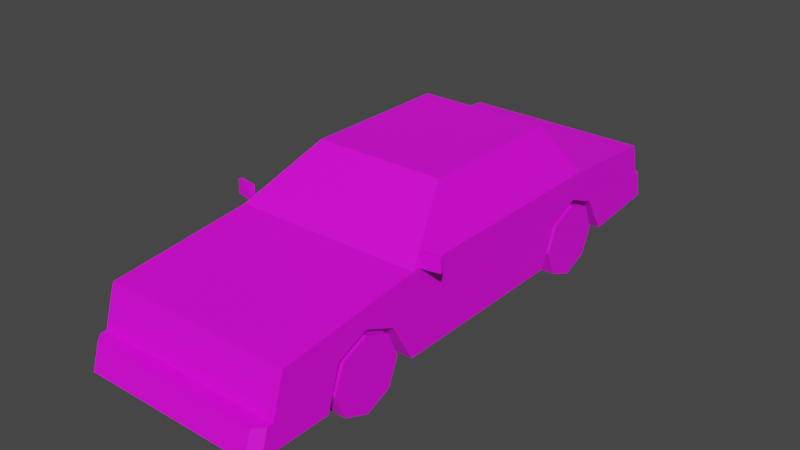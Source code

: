 # Source: Veh_Coupe_03_Blue.blend  (saved by Blender 2.90.8; exported with 4.5.12 LTS)
import bpy
from mathutils import Matrix  # noqa: F401  (used for matrix-valued properties, if any)

bpy.ops.wm.read_factory_settings(use_empty=True)
scene = bpy.context.scene
scene.name = 'Scene'

# ---- collections
col_collection = bpy.data.collections.new('Collection'); scene.collection.children.link(col_collection)

# ---- images (referenced by path relative to the original .blend; pixels are not part of the script)
import os
ASSET_DIR = os.environ.get("B2B_ASSET_DIR", "")  # directory of the original .blend (textures are referenced by path, not embedded)
HERE = os.path.dirname(os.path.abspath(__file__))  # packed textures are extracted next to this script under _unpacked/

def load_image(name, relpath, width, height, colorspace="sRGB"):
    """Load a texture the original file referenced (path relative to the .blend, or extracted next to this script)."""
    p = next((c for c in (os.path.join(HERE, relpath), os.path.join(ASSET_DIR, relpath)) if relpath and os.path.exists(c)), "")
    if p:
        img = bpy.data.images.load(p, check_existing=True)
        img.name = name
    else:  # same state as the original file: an image datablock whose file is absent (Cycles renders it pink)
        img = bpy.data.images.new(name, width, height)
        img.source = "FILE"
        img.filepath = "//" + (relpath or name)
    img.colorspace_settings.name = colorspace
    return img
img_city_vehicles_pallete_png = load_image('city_vehicles_pallete.png', 'city_vehicles_pallete.png', 1024, 1024, 'sRGB')

# ---- materials (node trees are filled in below, after node groups)
mat_material_001 = bpy.data.materials.new('Material.001')
mat_material_001.use_transparent_shadow = False

# ---- material node trees
mat_material_001.use_nodes = True; mat_material_001.node_tree.nodes.clear()
_N = mat_material_001.node_tree.nodes; _L = mat_material_001.node_tree.links
n0 = _N.new('ShaderNodeBsdfPrincipled'); n0.name = 'Principled BSDF'; n0.location = (10, 300)
n0.distribution = 'GGX'
n0.subsurface_method = 'BURLEY'
n0.inputs[3].default_value = 1.45
n0.inputs[27].default_value = (0.0, 0.0, 0.0, 1.0)
n0.inputs[28].default_value = 1.0
n1 = _N.new('ShaderNodeOutputMaterial'); n1.name = 'Material Output'; n1.location = (300, 300)
n2 = _N.new('ShaderNodeTexImage'); n2.name = 'Image Texture'; n2.location = (-350, 101)
n2.image = img_city_vehicles_pallete_png
n2.interpolation = 'Closest'
_L.new(n0.outputs[0], n1.inputs[0])
_L.new(n2.outputs[0], n0.inputs[0])
n1.is_active_output = True

# ---- world
world_world = bpy.data.worlds.new('World'); scene.world = world_world
world_world.use_nodes = True; world_world.node_tree.nodes.clear()
_N = world_world.node_tree.nodes; _L = world_world.node_tree.links
n0 = _N.new('ShaderNodeOutputWorld'); n0.name = 'World Output'; n0.location = (300, 300)
n1 = _N.new('ShaderNodeBackground'); n1.name = 'Background'; n1.location = (10, 300)
n1.inputs[0].default_value = (0.05088, 0.05088, 0.05088, 1.0)
_L.new(n1.outputs[0], n0.inputs[0])
n0.is_active_output = True
world_world.color = (0.05088, 0.05088, 0.05088)
world_world.use_sun_shadow = False
world_world.sun_shadow_jitter_overblur = 0.0

# ---- meshes
me_plane = bpy.data.meshes.new('Plane')
me_plane.from_pydata([(0.3067, -0.9689, 0.3256), (0.3067, -0.8117, 0.3943), (0.3067, -0.6561, 0.3256), (0.3067, 0.4883, 0.3287), (0.3067, 0.6526, 0.3943), (0.3067, 0.8048, 0.3287), (0.476, -1.25, 0.4462), (0.476, -1.348, 0.1237), (0.476, 1.212, 0.4841), (0.476, 1.276, 0.1784), (0.4364, -0.5107, 0.5378), (0.476, -0.5339, 0.1237), (0.3085, -0.2126, 0.7405), (0.3283, 0.5618, 0.7562), (0.476, 0.686, 0.522), (0.4611, 0.2578, 0.5457), (0.3433, 0.2578, 0.7326), (0.4611, 0.4619, 0.5457), (0.3433, 0.4187, 0.7326), (0.476, -1.311, 0.2474), (0.1961, -1.266, 0.3997), (0.1961, -1.303, 0.2761), (0.0285, -1.285, 0.3354), (0.476, -1.294, 0.3056), (0.2279, -1.266, 0.3997), (0.2279, -1.294, 0.3056), (0.476, -1.266, 0.3997), (0.4345, -1.385, 0.2474), (0.476, -1.341, 0.2474), (0.476, -1.378, 0.1237), (0.4345, -1.422, 0.1237), (0.3433, -0.1796, 0.7326), (0.4611, -0.4543, 0.5457), (0.3283, -0.1894, 0.7562), (0.476, -0.5339, 0.522), (0.3433, 0.3138, 0.7326), (0.4611, 0.3138, 0.5457), (0.3283, 0.4417, 0.7562), (0.3283, 0.2858, 0.7562), (0.476, 0.2858, 0.522), (0.476, 0.496, 0.522), (0.3502, -1.294, 0.3056), (0.3502, -1.266, 0.3997), (0.4658, -1.269, 0.3899), (0.3604, -1.269, 0.3899), (0.3604, -1.291, 0.3154), (0.4658, -1.291, 0.3154), (0.34, -1.291, 0.3154), (0.34, -1.269, 0.3899), (0.2381, -1.269, 0.3899), (0.2381, -1.291, 0.3154), (0.476, 0.4883, 0.3287), (0.476, 0.6526, 0.3943), (0.476, 0.9181, 0.1446), (0.3067, 0.9181, 0.1446), (0.476, 0.8048, 0.3287), (0.476, 0.4196, 0.1237), (0.3067, 0.4196, 0.1237), (0.3067, 0.6526, 0.1237), (0.3067, 0.686, 0.1237), (0.476, -0.9689, 0.3256), (0.476, -0.8117, 0.3943), (0.476, -0.5401, 0.1237), (0.476, -0.6561, 0.3256), (0.3067, -0.5401, 0.1237), (0.476, -1.032, 0.1237), (0.3067, -1.032, 0.1237), (0.3067, -0.8117, 0.1237), (0.3119, 0.5749, 0.7315), (0.4284, 0.6729, 0.5468), (0.476, -1.204, 0.3997), (0.476, -1.235, 0.3056), (0.476, -1.282, 0.3147), (0.476, -1.242, 0.3147), (0.476, -1.217, 0.3906), (0.476, -1.259, 0.3906), (0.476, 1.248, 0.3117), (0.4467, 1.337, 0.1841), (0.476, 1.307, 0.1813), (0.476, 1.279, 0.3117), (0.4467, 1.309, 0.3117), (0.476, 1.243, 0.336), (0.476, 1.224, 0.4287), (0.1633, 1.224, 0.4287), (0.1633, 1.243, 0.336), (0.07013, 1.225, 0.4227), (0.07013, 1.24, 0.3489), (0.06414, -1.393, 0.2194), (0.06414, -1.415, 0.1476), (0.476, 1.181, 0.4287), (0.476, 1.201, 0.336), (-0.3067, -0.9689, 0.3256), (-0.3067, -0.8117, 0.3943), (-0.3067, -0.6561, 0.3256), (-0.3067, 0.4883, 0.3287), (-0.3067, 0.6526, 0.3943), (-0.3067, 0.8048, 0.3287), (-0.476, -1.25, 0.4462), (-0.476, -1.348, 0.1237), (-0.476, 1.212, 0.4841), (-0.476, 1.276, 0.1784), (-0.4364, -0.5107, 0.5378), (-0.476, -0.5339, 0.1237), (-0.3085, -0.2126, 0.7405), (-0.3283, 0.5618, 0.7562), (-0.476, 0.686, 0.522), (0.0, -1.25, 0.4462), (0.0, -1.348, 0.1237), (0.0, 1.212, 0.4841), (0.0, 1.276, 0.1784), (0.0, -0.5339, 0.522), (0.0, -0.5339, 0.1237), (0.0, -0.1894, 0.7562), (0.0, 0.5618, 0.7562), (0.0, 0.686, 0.1237), (0.0, 0.686, 0.522), (-0.4611, 0.2578, 0.5457), (-0.3433, 0.2578, 0.7326), (-0.4611, 0.4619, 0.5457), (-0.3433, 0.4187, 0.7326), (0.0, 0.2858, 0.7562), (0.0, 0.4417, 0.7562), (-0.476, -1.311, 0.2474), (0.0, -1.311, 0.2474), (0.0, -1.266, 0.3997), (0.0, -1.303, 0.2761), (-0.1961, -1.266, 0.3997), (-0.1961, -1.303, 0.2761), (0.0, -1.277, 0.3612), (0.0, -1.293, 0.3079), (-0.0285, -1.285, 0.3354), (0.0, -1.385, 0.2474), (0.0, -1.422, 0.1237), (-0.476, -1.294, 0.3056), (-0.2279, -1.266, 0.3997), (-0.2279, -1.294, 0.3056), (-0.476, -1.266, 0.3997), (-0.4345, -1.385, 0.2474), (-0.476, -1.341, 0.2474), (-0.476, -1.378, 0.1237), (-0.4345, -1.422, 0.1237), (-0.3433, -0.1796, 0.7326), (-0.4611, -0.4543, 0.5457), (0.0, -0.2126, 0.7405), (0.0, -0.5107, 0.5378), (-0.3283, -0.1894, 0.7562), (-0.476, -0.5339, 0.522), (-0.3433, 0.3138, 0.7326), (-0.4611, 0.3138, 0.5457), (-0.3283, 0.4417, 0.7562), (-0.3283, 0.2858, 0.7562), (-0.476, 0.2858, 0.522), (-0.476, 0.496, 0.522), (-0.3502, -1.294, 0.3056), (-0.3502, -1.266, 0.3997), (-0.4658, -1.269, 0.3899), (-0.3604, -1.269, 0.3899), (-0.3604, -1.291, 0.3154), (-0.4658, -1.291, 0.3154), (-0.34, -1.291, 0.3154), (-0.34, -1.269, 0.3899), (-0.2381, -1.269, 0.3899), (-0.2381, -1.291, 0.3154), (-0.476, 0.4883, 0.3287), (-0.476, 0.6526, 0.3943), (-0.476, 0.9181, 0.1446), (-0.3067, 0.9181, 0.1446), (-0.476, 0.8048, 0.3287), (-0.476, 0.4196, 0.1237), (-0.3067, 0.4196, 0.1237), (-0.3067, 0.6526, 0.1237), (-0.3067, 0.686, 0.1237), (-0.476, -0.9689, 0.3256), (-0.476, -0.8117, 0.3943), (-0.476, -0.5401, 0.1237), (-0.476, -0.6561, 0.3256), (-0.3067, -0.5401, 0.1237), (-0.476, -1.032, 0.1237), (-0.3067, -1.032, 0.1237), (-0.3067, -0.8117, 0.1237), (-0.3119, 0.5749, 0.7315), (-0.4284, 0.6729, 0.5468), (0.0, 0.6729, 0.5468), (0.0, 0.5749, 0.7315), (-0.476, -1.204, 0.3997), (-0.476, -1.235, 0.3056), (-0.476, -1.282, 0.3147), (-0.476, -1.242, 0.3147), (-0.476, -1.217, 0.3906), (-0.476, -1.259, 0.3906), (-0.476, 1.248, 0.3117), (0.0, 1.248, 0.3117), (0.0, 1.337, 0.1841), (0.0, 1.309, 0.3117), (-0.4467, 1.337, 0.1841), (-0.476, 1.307, 0.1813), (-0.476, 1.279, 0.3117), (-0.4467, 1.309, 0.3117), (-0.476, 1.243, 0.336), (-0.476, 1.224, 0.4287), (-0.1633, 1.224, 0.4287), (-0.1633, 1.243, 0.336), (0.0, 1.24, 0.3489), (0.0, 1.225, 0.4227), (-0.07013, 1.225, 0.4227), (-0.07013, 1.24, 0.3489), (0.0, -1.393, 0.2194), (0.0, -1.415, 0.1476), (-0.06414, -1.393, 0.2194), (-0.06414, -1.415, 0.1476), (-0.476, 1.187, 0.4287), (-0.476, 1.207, 0.336), (0.4758, -0.4952, 0.523), (0.4758, -0.4952, 0.5935), (0.4718, -0.4742, 0.523), (0.4718, -0.4742, 0.5935), (0.569, -0.4776, 0.523), (0.569, -0.4776, 0.5935), (0.5651, -0.4566, 0.523), (0.5651, -0.4566, 0.5935), (-0.4758, -0.4952, 0.523), (-0.4758, -0.4952, 0.5935), (-0.4718, -0.4742, 0.523), (-0.4718, -0.4742, 0.5935), (-0.569, -0.4776, 0.523), (-0.569, -0.4776, 0.5935), (-0.5651, -0.4566, 0.523), (-0.5651, -0.4566, 0.5935)], [], [(0, 1, 61, 60), (1, 2, 63, 61), (2, 64, 62, 63), (3, 4, 52, 51), (4, 5, 55, 52), (5, 54, 53, 55), (31, 32, 15, 16), (107, 7, 29, 30, 132), (33, 38, 120, 112), (9, 53, 54, 59, 114, 109), (8, 82, 83, 84, 81, 76, 191, 202, 86, 85, 203, 108), (6, 34, 110, 106), (14, 8, 108, 115), (10, 12, 143, 144), (68, 69, 182, 183), (35, 36, 17, 18), (37, 40, 14, 13), (120, 38, 37, 121), (121, 37, 13, 113), (123, 19, 23, 41, 25, 24, 20, 21, 125), (125, 21, 20, 124, 128, 22, 129), (129, 22, 128), (19, 123, 131, 27, 28), (30, 27, 131, 206, 87, 88, 207, 132), (20, 24, 42, 26, 6, 106, 124), (43, 44, 45, 46), (27, 30, 29, 28), (7, 19, 28, 29), (12, 10, 34, 33), (143, 12, 33, 112), (10, 144, 110, 34), (32, 31, 33, 34), (31, 16, 38, 33), (15, 32, 34, 39), (16, 15, 39, 38), (35, 18, 37, 38), (36, 35, 38, 39), (17, 36, 39, 40), (18, 17, 40, 37), (47, 48, 49, 50), (26, 42, 44, 43), (42, 41, 45, 44), (41, 23, 46, 45), (23, 26, 43, 46), (41, 42, 48, 47), (42, 24, 49, 48), (24, 25, 50, 49), (25, 41, 47, 50), (40, 39, 34, 6, 26, 70, 71, 23, 19, 7, 65, 60, 61, 63, 62, 11, 56, 51, 52, 55, 53, 9, 76, 81, 90, 89, 82, 8, 14), (58, 3, 57), (58, 4, 3), (58, 5, 4), (57, 3, 51, 56), (54, 5, 58, 59), (67, 0, 66), (67, 1, 0), (67, 2, 1), (66, 0, 60, 65), (64, 2, 67), (11, 111, 114, 59, 58, 57, 56), (11, 62, 64, 67, 66, 65, 7, 107, 111), (13, 14, 69, 68), (14, 115, 182, 69), (113, 13, 68, 183), (72, 73, 74, 75), (23, 71, 73, 72), (71, 70, 74, 73), (70, 26, 75, 74), (26, 23, 72, 75), (76, 9, 78, 79), (191, 76, 79, 80, 193), (193, 80, 77, 192), (77, 80, 79, 78), (9, 109, 192, 77, 78), (81, 84, 83, 82), (203, 85, 86, 202), (207, 88, 87, 206), (82, 89, 90, 81), (91, 172, 173, 92), (92, 173, 175, 93), (93, 175, 174, 176), (94, 163, 164, 95), (95, 164, 167, 96), (96, 167, 165, 166), (141, 117, 116, 142), (107, 132, 140, 139, 98), (145, 112, 120, 150), (100, 109, 114, 171, 166, 165), (99, 108, 203, 204, 205, 202, 191, 190, 198, 201, 200, 199), (97, 106, 110, 146), (105, 115, 108, 99), (101, 144, 143, 103), (180, 183, 182, 181), (147, 119, 118, 148), (149, 104, 105, 152), (120, 121, 149, 150), (121, 113, 104, 149), (123, 125, 127, 126, 134, 135, 153, 133, 122), (125, 129, 130, 128, 124, 126, 127), (129, 128, 130), (122, 138, 137, 131, 123), (140, 132, 207, 209, 208, 206, 131, 137), (126, 124, 106, 97, 136, 154, 134), (155, 158, 157, 156), (137, 138, 139, 140), (98, 139, 138, 122), (103, 145, 146, 101), (143, 112, 145, 103), (101, 146, 110, 144), (142, 146, 145, 141), (141, 145, 150, 117), (116, 151, 146, 142), (117, 150, 151, 116), (147, 150, 149, 119), (148, 151, 150, 147), (118, 152, 151, 148), (119, 149, 152, 118), (159, 162, 161, 160), (136, 155, 156, 154), (154, 156, 157, 153), (153, 157, 158, 133), (133, 158, 155, 136), (153, 159, 160, 154), (154, 160, 161, 134), (134, 161, 162, 135), (135, 162, 159, 153), (152, 105, 99, 199, 210, 211, 198, 190, 100, 165, 167, 164, 163, 168, 102, 174, 175, 173, 172, 177, 98, 122, 133, 185, 184, 136, 97, 146, 151), (170, 169, 94), (170, 94, 95), (170, 95, 96), (169, 168, 163, 94), (166, 171, 170, 96), (179, 178, 91), (179, 91, 92), (179, 92, 93), (178, 177, 172, 91), (176, 179, 93), (102, 168, 169, 170, 171, 114, 111), (102, 111, 107, 98, 177, 178, 179, 176, 174), (104, 180, 181, 105), (105, 181, 182, 115), (113, 183, 180, 104), (186, 189, 188, 187), (133, 186, 187, 185), (185, 187, 188, 184), (184, 188, 189, 136), (136, 189, 186, 133), (190, 196, 195, 100), (191, 193, 197, 196, 190), (193, 192, 194, 197), (194, 195, 196, 197), (100, 195, 194, 192, 109), (198, 199, 200, 201), (203, 202, 205, 204), (207, 206, 208, 209), (199, 198, 211, 210), (212, 213, 215, 214), (214, 215, 219, 218), (218, 219, 217, 216), (216, 217, 213, 212), (214, 218, 216, 212), (219, 215, 213, 217), (220, 222, 223, 221), (222, 226, 227, 223), (226, 224, 225, 227), (224, 220, 221, 225), (222, 220, 224, 226), (227, 225, 221, 223)])
_uv = me_plane.uv_layers.new(name='UVMap')
_uv.uv.foreach_set('vector', [0.2255, 0.03019, 0.2255, 0.02853, 0.2273, 0.02853, 0.2273, 0.03019, 0.2255, 0.02853, 0.2255, 0.02691, 0.2273, 0.02691, 0.2273, 0.02853, 0.2062, 0.05289, 0.2045, 0.05289, 0.2045, 0.05111, 0.2062, 0.05111, 0.2128, 0.03647, 0.2128, 0.03587, 0.2134, 0.03587, 0.2134, 0.03647, 0.2128, 0.03587, 0.2128, 0.03533, 0.2134, 0.03533, 0.2134, 0.03587, 0.2216, 0.03781, 0.2211, 0.03781, 0.2211, 0.0372, 0.2216, 0.0372, 0.1108, 0.0513, 0.1091, 0.05369, 0.1091, 0.04748, 0.1108, 0.04748, 0.2191, 0.008788, 0.2108, 0.008788, 0.2108, 0.008268, 0.2115, 0.007517, 0.2191, 0.007517, 0.7858, 0.493, 0.7858, 0.4889, 0.7886, 0.4889, 0.7886, 0.493, 0.2108, 0.05432, 0.2108, 0.04811, 0.2138, 0.04811, 0.2138, 0.04408, 0.2191, 0.04408, 0.2191, 0.05432, 0.7928, 0.4865, 0.7933, 0.4865, 0.7933, 0.4892, 0.7941, 0.4892, 0.7941, 0.4865, 0.7943, 0.4865, 0.7943, 0.4906, 0.794, 0.4906, 0.794, 0.49, 0.7933, 0.49, 0.7933, 0.4906, 0.7928, 0.4906, 0.7845, 0.5022, 0.7845, 0.496, 0.7886, 0.496, 0.7886, 0.5022, 0.7845, 0.5022, 0.7891, 0.5022, 0.7891, 0.5064, 0.7845, 0.5064, 0.117, 0.04743, 0.1181, 0.04483, 0.1208, 0.04483, 0.1208, 0.04743, 0.1218, 0.03805, 0.1244, 0.03656, 0.1244, 0.04202, 0.1218, 0.04202, 0.1108, 0.04699, 0.1091, 0.04699, 0.1091, 0.0457, 0.1108, 0.04608, 0.7767, 0.4977, 0.7749, 0.4973, 0.7749, 0.4958, 0.7767, 0.4968, 0.7853, 0.493, 0.7828, 0.493, 0.7828, 0.4918, 0.7853, 0.4918, 0.7853, 0.4918, 0.7828, 0.4918, 0.7828, 0.4909, 0.7853, 0.4909, 0.7913, 0.5064, 0.7913, 0.5022, 0.7918, 0.5022, 0.7918, 0.5033, 0.7918, 0.5044, 0.7927, 0.5044, 0.7927, 0.5047, 0.7916, 0.5047, 0.7916, 0.5064, 0.1237, 0.05804, 0.1237, 0.05632, 0.1248, 0.05632, 0.1248, 0.05804, 0.1245, 0.05804, 0.1242, 0.05779, 0.124, 0.05804, 0.8144, 0.1108, 0.8176, 0.1076, 0.8206, 0.1108, 0.8199, 0.1094, 0.8199, 0.1079, 0.8202, 0.1079, 0.8202, 0.1093, 0.82, 0.1094, 0.8203, 0.1147, 0.8199, 0.1147, 0.8199, 0.1133, 0.82, 0.1133, 0.82, 0.1135, 0.8202, 0.1135, 0.8202, 0.1133, 0.8203, 0.1133, 0.7927, 0.5047, 0.7927, 0.5044, 0.7927, 0.5033, 0.7927, 0.5022, 0.7931, 0.5022, 0.7931, 0.5064, 0.7927, 0.5064, 0.9891, 0.4875, 0.9891, 0.4905, 0.9868, 0.4905, 0.9868, 0.4875, 0.813, 0.1148, 0.8126, 0.1149, 0.8126, 0.1148, 0.813, 0.1147, 0.8126, 0.1147, 0.813, 0.1146, 0.813, 0.1147, 0.8126, 0.1148, 0.786, 0.4932, 0.7848, 0.4958, 0.7845, 0.496, 0.7858, 0.493, 0.7886, 0.4932, 0.786, 0.4932, 0.7858, 0.493, 0.7886, 0.493, 0.7848, 0.4958, 0.7886, 0.4958, 0.7886, 0.496, 0.7845, 0.496, 0.777, 0.5021, 0.7787, 0.4997, 0.7789, 0.4997, 0.7768, 0.5027, 0.7787, 0.4997, 0.7787, 0.4959, 0.7789, 0.4956, 0.7789, 0.4997, 0.777, 0.4959, 0.777, 0.5021, 0.7768, 0.5027, 0.7768, 0.4956, 0.7787, 0.4959, 0.777, 0.4959, 0.7768, 0.4956, 0.7789, 0.4956, 0.7815, 0.5121, 0.7815, 0.5076, 0.7825, 0.5066, 0.7825, 0.5133, 0.775, 0.4987, 0.7765, 0.4987, 0.7767, 0.4989, 0.7749, 0.4989, 0.775, 0.4975, 0.775, 0.4987, 0.7749, 0.4989, 0.7749, 0.4973, 0.7765, 0.4979, 0.775, 0.4975, 0.7749, 0.4973, 0.7767, 0.4977, 0.9868, 0.4911, 0.9891, 0.4911, 0.9891, 0.4941, 0.9868, 0.4941, 0.7626, 0.1239, 0.7626, 0.1247, 0.7625, 0.1247, 0.7625, 0.124, 0.7626, 0.1247, 0.7619, 0.1247, 0.762, 0.1247, 0.7625, 0.1247, 0.7619, 0.1247, 0.7619, 0.1239, 0.762, 0.124, 0.762, 0.1247, 0.7619, 0.1239, 0.7626, 0.1239, 0.7625, 0.124, 0.762, 0.124, 0.7619, 0.1247, 0.7626, 0.1247, 0.7625, 0.1248, 0.762, 0.1248, 0.7626, 0.1247, 0.7626, 0.1256, 0.7625, 0.1255, 0.7625, 0.1248, 0.7626, 0.1256, 0.7619, 0.1256, 0.762, 0.1255, 0.7625, 0.1255, 0.7619, 0.1256, 0.7619, 0.1247, 0.762, 0.1248, 0.762, 0.1255, 0.7768, 0.4938, 0.7768, 0.4956, 0.7768, 0.5027, 0.7761, 0.509, 0.7757, 0.5091, 0.7757, 0.5086, 0.7749, 0.5088, 0.7749, 0.5094, 0.7744, 0.5095, 0.7733, 0.5098, 0.7733, 0.5071, 0.7751, 0.5065, 0.7757, 0.5052, 0.7751, 0.5038, 0.7733, 0.5028, 0.7733, 0.5027, 0.7733, 0.4945, 0.7751, 0.4939, 0.7757, 0.4924, 0.7751, 0.4911, 0.7735, 0.4901, 0.7738, 0.487, 0.775, 0.4872, 0.7752, 0.4873, 0.7752, 0.4877, 0.776, 0.4878, 0.776, 0.4875, 0.7764, 0.4876, 0.7768, 0.4921, 0.2157, 0.03616, 0.215, 0.03557, 0.2157, 0.03532, 0.2157, 0.03616, 0.2147, 0.03616, 0.215, 0.03557, 0.2157, 0.03616, 0.215, 0.03671, 0.2147, 0.03616, 0.2219, 0.03173, 0.2219, 0.03106, 0.2225, 0.03106, 0.2225, 0.03173, 0.2156, 0.03712, 0.215, 0.03671, 0.2157, 0.03616, 0.2157, 0.03629, 0.2155, 0.04819, 0.2134, 0.04654, 0.2155, 0.04588, 0.2155, 0.04819, 0.2127, 0.04819, 0.2134, 0.04654, 0.2155, 0.04819, 0.2134, 0.04982, 0.2127, 0.04819, 0.2277, 0.05058, 0.2277, 0.05249, 0.2259, 0.05249, 0.2259, 0.05058, 0.2155, 0.05104, 0.2134, 0.04982, 0.2155, 0.04819, 0.2108, 0.02292, 0.2191, 0.02292, 0.2191, 0.04408, 0.2138, 0.04408, 0.2138, 0.0435, 0.2138, 0.03946, 0.2108, 0.03946, 0.2108, 0.02292, 0.2108, 0.02281, 0.2138, 0.02281, 0.2138, 0.0181, 0.2138, 0.01428, 0.2108, 0.01428, 0.2108, 0.008788, 0.2191, 0.008788, 0.2191, 0.02292, 0.7857, 0.5058, 0.7876, 0.5047, 0.7874, 0.5051, 0.7859, 0.506, 0.7876, 0.5047, 0.7876, 0.5083, 0.7874, 0.5083, 0.7874, 0.5051, 0.7857, 0.5083, 0.7857, 0.5058, 0.7859, 0.506, 0.7859, 0.5083, 0.875, 0.5953, 0.875, 0.5948, 0.876, 0.5945, 0.876, 0.5951, 0.7487, 0.1294, 0.7487, 0.129, 0.7488, 0.1291, 0.7488, 0.1293, 0.7487, 0.129, 0.7494, 0.1288, 0.7493, 0.1289, 0.7488, 0.1291, 0.7494, 0.1288, 0.7494, 0.1292, 0.7493, 0.1292, 0.7493, 0.1289, 0.7494, 0.1292, 0.7487, 0.1294, 0.7488, 0.1293, 0.7493, 0.1292, 0.8115, 0.1124, 0.8107, 0.1122, 0.8107, 0.112, 0.8115, 0.1122, 0.8261, 0.1148, 0.8261, 0.1118, 0.8263, 0.1118, 0.8265, 0.112, 0.8265, 0.1148, 0.8256, 0.1261, 0.8256, 0.1289, 0.8248, 0.1289, 0.8248, 0.1261, 0.8107, 0.1118, 0.8115, 0.112, 0.8115, 0.1122, 0.8107, 0.112, 0.2108, 0.05432, 0.2191, 0.05432, 0.2191, 0.05538, 0.2113, 0.05538, 0.2108, 0.05487, 0.9241, 0.557, 0.9241, 0.5678, 0.9209, 0.5678, 0.9209, 0.557, 0.5107, 0.02938, 0.5107, 0.02844, 0.5117, 0.02844, 0.5117, 0.02938, 0.5135, 0.05301, 0.5135, 0.05387, 0.5125, 0.05387, 0.5125, 0.05301, 0.8765, 0.5627, 0.8765, 0.5633, 0.8753, 0.563, 0.8753, 0.5625, 0.2273, 0.03348, 0.2255, 0.03348, 0.2255, 0.03182, 0.2273, 0.03182, 0.2273, 0.03182, 0.2255, 0.03182, 0.2255, 0.03019, 0.2273, 0.03019, 0.2062, 0.05289, 0.2062, 0.05111, 0.2079, 0.05111, 0.2079, 0.05289, 0.208, 0.04588, 0.2098, 0.04588, 0.2098, 0.04761, 0.208, 0.04761, 0.208, 0.04761, 0.2098, 0.04761, 0.2098, 0.0492, 0.208, 0.0492, 0.208, 0.05368, 0.208, 0.0519, 0.2096, 0.0519, 0.2096, 0.05368, 0.1164, 0.04891, 0.1164, 0.05272, 0.1147, 0.05272, 0.1147, 0.04651, 0.2191, 0.008788, 0.2191, 0.007517, 0.2266, 0.007517, 0.2274, 0.008268, 0.2274, 0.008788, 0.7915, 0.493, 0.7886, 0.493, 0.7886, 0.4889, 0.7915, 0.4889, 0.2274, 0.05432, 0.2191, 0.05432, 0.2191, 0.04408, 0.2244, 0.04408, 0.2244, 0.04811, 0.2274, 0.04811, 0.7928, 0.4948, 0.7928, 0.4906, 0.7933, 0.4906, 0.7933, 0.4912, 0.794, 0.4912, 0.794, 0.4906, 0.7943, 0.4906, 0.7943, 0.4948, 0.7941, 0.4948, 0.7941, 0.492, 0.7933, 0.492, 0.7933, 0.4948, 0.7928, 0.5022, 0.7886, 0.5022, 0.7886, 0.496, 0.7928, 0.496, 0.7845, 0.5105, 0.7845, 0.5064, 0.7891, 0.5064, 0.7891, 0.5105, 0.1246, 0.04743, 0.1208, 0.04743, 0.1208, 0.04483, 0.1235, 0.04483, 0.1218, 0.04599, 0.1218, 0.04202, 0.1244, 0.04202, 0.1244, 0.04747, 0.1164, 0.05321, 0.1164, 0.05412, 0.1147, 0.0545, 0.1147, 0.05321, 0.7816, 0.5051, 0.7816, 0.506, 0.7798, 0.507, 0.7798, 0.5055, 0.7853, 0.493, 0.7853, 0.4918, 0.7878, 0.4918, 0.7878, 0.493, 0.7853, 0.4918, 0.7853, 0.4909, 0.7878, 0.4909, 0.7878, 0.4918, 0.7913, 0.5064, 0.7916, 0.5064, 0.7916, 0.5081, 0.7927, 0.5081, 0.7927, 0.5084, 0.7918, 0.5084, 0.7918, 0.5094, 0.7918, 0.5105, 0.7913, 0.5105, 0.1237, 0.05804, 0.124, 0.05804, 0.1242, 0.05828, 0.1245, 0.05804, 0.1248, 0.05804, 0.1248, 0.05975, 0.1237, 0.05975, 0.8144, 0.1108, 0.8206, 0.1108, 0.8176, 0.1139, 0.8199, 0.1065, 0.82, 0.1065, 0.8202, 0.1066, 0.8202, 0.1079, 0.8199, 0.1079, 0.8203, 0.112, 0.8203, 0.1133, 0.8202, 0.1133, 0.8202, 0.1131, 0.82, 0.1131, 0.82, 0.1133, 0.8199, 0.1133, 0.8199, 0.112, 0.7927, 0.5081, 0.7927, 0.5064, 0.7931, 0.5064, 0.7931, 0.5105, 0.7927, 0.5105, 0.7927, 0.5094, 0.7927, 0.5084, 0.9891, 0.5146, 0.9868, 0.5146, 0.9868, 0.5115, 0.9891, 0.5115, 0.8149, 0.1066, 0.8149, 0.1067, 0.8145, 0.1066, 0.8145, 0.1065, 0.8145, 0.1067, 0.8145, 0.1066, 0.8149, 0.1067, 0.8149, 0.1068, 0.7913, 0.4932, 0.7915, 0.493, 0.7928, 0.496, 0.7924, 0.4958, 0.7886, 0.4932, 0.7886, 0.493, 0.7915, 0.493, 0.7913, 0.4932, 0.7924, 0.4958, 0.7928, 0.496, 0.7886, 0.496, 0.7886, 0.4958, 0.7826, 0.4949, 0.7824, 0.4942, 0.7845, 0.4972, 0.7843, 0.4973, 0.7843, 0.4973, 0.7845, 0.4972, 0.7845, 0.5013, 0.7843, 0.5011, 0.7826, 0.5011, 0.7824, 0.5013, 0.7824, 0.4942, 0.7826, 0.4949, 0.7843, 0.5011, 0.7845, 0.5013, 0.7824, 0.5013, 0.7826, 0.5011, 0.7814, 0.5041, 0.7816, 0.5039, 0.7816, 0.5051, 0.7814, 0.5049, 0.78, 0.5041, 0.7798, 0.5039, 0.7816, 0.5039, 0.7814, 0.5041, 0.78, 0.5052, 0.7798, 0.5055, 0.7798, 0.5039, 0.78, 0.5041, 0.7814, 0.5049, 0.7816, 0.5051, 0.7798, 0.5055, 0.78, 0.5052, 0.9868, 0.5109, 0.9868, 0.5079, 0.9891, 0.5079, 0.9891, 0.5109, 0.7626, 0.1303, 0.7625, 0.1303, 0.7625, 0.1296, 0.7626, 0.1295, 0.7626, 0.1295, 0.7625, 0.1296, 0.762, 0.1296, 0.7619, 0.1295, 0.7619, 0.1295, 0.762, 0.1296, 0.762, 0.1303, 0.7619, 0.1303, 0.7619, 0.1303, 0.762, 0.1303, 0.7625, 0.1303, 0.7626, 0.1303, 0.7619, 0.1295, 0.762, 0.1294, 0.7625, 0.1294, 0.7626, 0.1295, 0.7626, 0.1295, 0.7625, 0.1294, 0.7625, 0.1287, 0.7626, 0.1287, 0.7626, 0.1287, 0.7625, 0.1287, 0.762, 0.1287, 0.7619, 0.1287, 0.7619, 0.1287, 0.762, 0.1287, 0.762, 0.1294, 0.7619, 0.1295, 0.7824, 0.5032, 0.7824, 0.5048, 0.782, 0.5094, 0.7816, 0.5095, 0.7816, 0.5092, 0.7808, 0.5093, 0.7808, 0.5096, 0.7805, 0.5097, 0.7794, 0.5099, 0.7791, 0.5068, 0.7807, 0.5058, 0.7813, 0.5045, 0.7807, 0.5031, 0.7789, 0.5025, 0.7789, 0.4942, 0.7789, 0.4941, 0.7807, 0.4931, 0.7813, 0.4918, 0.7807, 0.4904, 0.7789, 0.4899, 0.7789, 0.4871, 0.78, 0.4874, 0.7805, 0.4876, 0.7805, 0.4881, 0.7813, 0.4884, 0.7813, 0.4878, 0.7817, 0.488, 0.7824, 0.4942, 0.7824, 0.5013, 0.2048, 0.04867, 0.2048, 0.05111, 0.2027, 0.05039, 0.2048, 0.04867, 0.2027, 0.05039, 0.202, 0.04867, 0.2048, 0.04867, 0.202, 0.04867, 0.2027, 0.04707, 0.2259, 0.04865, 0.2277, 0.04865, 0.2277, 0.05058, 0.2259, 0.05058, 0.2046, 0.04588, 0.2048, 0.04832, 0.2048, 0.04867, 0.2027, 0.04707, 0.2127, 0.04873, 0.2127, 0.05104, 0.2105, 0.05038, 0.2127, 0.04873, 0.2105, 0.05038, 0.2098, 0.04873, 0.2127, 0.04873, 0.2098, 0.04873, 0.2105, 0.0471, 0.2127, 0.05104, 0.2144, 0.05104, 0.2144, 0.05296, 0.2127, 0.05296, 0.2127, 0.04588, 0.2127, 0.04873, 0.2105, 0.0471, 0.2274, 0.02292, 0.2274, 0.03946, 0.2244, 0.03946, 0.2244, 0.0435, 0.2244, 0.04408, 0.2191, 0.04408, 0.2191, 0.02292, 0.2274, 0.02292, 0.2191, 0.02292, 0.2191, 0.008788, 0.2274, 0.008788, 0.2274, 0.01428, 0.2244, 0.01428, 0.2244, 0.0181, 0.2244, 0.02281, 0.2274, 0.02281, 0.7857, 0.5108, 0.7859, 0.5107, 0.7874, 0.5116, 0.7876, 0.512, 0.7876, 0.512, 0.7874, 0.5116, 0.7874, 0.5083, 0.7876, 0.5083, 0.7857, 0.5083, 0.7859, 0.5083, 0.7859, 0.5107, 0.7857, 0.5108, 0.8834, 0.5631, 0.8843, 0.5634, 0.8843, 0.5639, 0.8834, 0.5636, 0.7531, 0.1125, 0.7531, 0.1126, 0.7531, 0.1128, 0.7531, 0.1129, 0.7531, 0.1129, 0.7531, 0.1128, 0.7537, 0.113, 0.7537, 0.1131, 0.7537, 0.1131, 0.7537, 0.113, 0.7537, 0.1127, 0.7537, 0.1127, 0.7537, 0.1127, 0.7537, 0.1127, 0.7531, 0.1126, 0.7531, 0.1125, 0.8156, 0.1287, 0.8156, 0.1289, 0.8148, 0.1291, 0.8148, 0.1289, 0.8261, 0.1148, 0.8265, 0.1148, 0.8265, 0.1176, 0.8263, 0.1178, 0.8261, 0.1178, 0.8256, 0.1261, 0.8248, 0.1261, 0.8248, 0.1233, 0.8256, 0.1233, 0.8148, 0.1293, 0.8148, 0.1291, 0.8156, 0.1289, 0.8156, 0.1291, 0.2274, 0.05432, 0.2274, 0.05487, 0.2268, 0.05538, 0.2191, 0.05538, 0.2191, 0.05432, 0.9241, 0.5898, 0.9209, 0.5898, 0.9209, 0.579, 0.9241, 0.579, 0.5107, 0.02938, 0.5117, 0.02938, 0.5117, 0.03031, 0.5107, 0.03031, 0.5135, 0.05301, 0.5125, 0.05301, 0.5125, 0.05216, 0.5135, 0.05216, 0.8848, 0.5957, 0.8836, 0.596, 0.8836, 0.5955, 0.8848, 0.5952, 0.1428, 0.0246, 0.1428, 0.02509, 0.1427, 0.02509, 0.1427, 0.0246, 0.9502, 0.5171, 0.9497, 0.5171, 0.9497, 0.5164, 0.9502, 0.5164, 0.1428, 0.02411, 0.1428, 0.0246, 0.1427, 0.02459, 0.1427, 0.02411, 0.1564, 0.02419, 0.1569, 0.02416, 0.1569, 0.02481, 0.1564, 0.02484, 0.1428, 0.02345, 0.1428, 0.02411, 0.1427, 0.02411, 0.1427, 0.02345, 0.1466, 0.0241, 0.1466, 0.02344, 0.1467, 0.02344, 0.1467, 0.0241, 0.1425, 0.02411, 0.1427, 0.02411, 0.1427, 0.02459, 0.1425, 0.0246, 0.9502, 0.5171, 0.9502, 0.5177, 0.9497, 0.5177, 0.9497, 0.5171, 0.1425, 0.0246, 0.1427, 0.0246, 0.1427, 0.02509, 0.1425, 0.02509, 0.1564, 0.02414, 0.1564, 0.02349, 0.1569, 0.02351, 0.1569, 0.02416, 0.1466, 0.0241, 0.1467, 0.0241, 0.1467, 0.02476, 0.1466, 0.02476, 0.1425, 0.02345, 0.1427, 0.02345, 0.1427, 0.02411, 0.1425, 0.02411])
me_plane.materials.append(mat_material_001)
me_plane.use_remesh_fix_poles = True
me_plane.use_remesh_preserve_attributes = False
me_plane.use_mirror_vertex_groups = False
me_plane.update()
me_plane_001 = bpy.data.meshes.new('Plane.001')
me_plane_001.from_pydata([(0.3547, -0.8117, 0.1837), (0.476, -0.8117, 0.1837), (0.3547, -0.63, 0.1837), (0.476, -0.63, 0.1837), (0.3547, -0.6832, 0.05522), (0.476, -0.6832, 0.05522), (0.3547, -0.8117, 0.00198), (0.476, -0.8117, 0.00198), (0.3547, -0.9403, 0.05522), (0.476, -0.9403, 0.05522), (0.3547, -0.9935, 0.1837), (0.476, -0.9935, 0.1837), (0.3547, -0.9403, 0.3123), (0.476, -0.9403, 0.3123), (0.3547, -0.8117, 0.3655), (0.476, -0.8117, 0.3655), (0.3547, -0.6832, 0.3123), (0.476, -0.6832, 0.3123), (0.476, -0.7223, 0.0943), (0.476, -0.6852, 0.1837), (0.476, -0.8117, 0.05724), (0.476, -0.9012, 0.0943), (0.476, -0.9382, 0.1837), (0.476, -0.9012, 0.2732), (0.476, -0.8117, 0.3102), (0.476, -0.7223, 0.2732)], [], [(0, 2, 4), (1, 18, 19), (2, 3, 5, 4), (0, 4, 6), (1, 20, 18), (4, 5, 7, 6), (0, 6, 8), (1, 21, 20), (6, 7, 9, 8), (0, 8, 10), (1, 22, 21), (8, 9, 11, 10), (0, 10, 12), (1, 23, 22), (10, 11, 13, 12), (0, 12, 14), (1, 24, 23), (12, 13, 15, 14), (0, 14, 16), (1, 25, 24), (14, 15, 17, 16), (0, 16, 2), (1, 19, 25), (16, 17, 3, 2), (19, 18, 5, 3), (18, 20, 7, 5), (20, 21, 9, 7), (21, 22, 11, 9), (22, 23, 13, 11), (23, 24, 15, 13), (24, 25, 17, 15), (25, 19, 3, 17)])
_uv = me_plane_001.uv_layers.new(name='UVMap')
_uv.uv.foreach_set('vector', [0.1206, 0.03624, 0.1203, 0.03708, 0.1198, 0.03659, 0.252, 0.02058, 0.2514, 0.02034, 0.2518, 0.02, 0.126, 0.02647, 0.1254, 0.02647, 0.1254, 0.02591, 0.126, 0.02591, 0.1206, 0.03624, 0.1198, 0.03659, 0.1198, 0.03589, 0.252, 0.02058, 0.2514, 0.02082, 0.2514, 0.02034, 0.1242, 0.03372, 0.1248, 0.03372, 0.1248, 0.03436, 0.1242, 0.03436, 0.1206, 0.03624, 0.1198, 0.03589, 0.1203, 0.0354, 0.252, 0.02058, 0.2518, 0.02117, 0.2514, 0.02082, 0.1242, 0.03436, 0.1248, 0.03436, 0.1248, 0.035, 0.1242, 0.035, 0.1206, 0.03624, 0.1203, 0.0354, 0.121, 0.0354, 0.252, 0.02058, 0.2523, 0.02117, 0.2518, 0.02117, 0.1185, 0.03738, 0.1178, 0.03738, 0.1178, 0.03684, 0.1185, 0.03684, 0.1206, 0.03624, 0.121, 0.0354, 0.1215, 0.03589, 0.252, 0.02058, 0.2526, 0.02083, 0.2523, 0.02117, 0.1185, 0.03684, 0.1178, 0.03684, 0.1178, 0.03614, 0.1185, 0.03614, 0.1206, 0.03624, 0.1215, 0.03589, 0.1215, 0.03658, 0.252, 0.02058, 0.2526, 0.02034, 0.2526, 0.02083, 0.1254, 0.035, 0.1248, 0.035, 0.1248, 0.03436, 0.1254, 0.03436, 0.1206, 0.03624, 0.1215, 0.03658, 0.121, 0.03708, 0.252, 0.02058, 0.2523, 0.02, 0.2526, 0.02034, 0.1254, 0.03436, 0.1248, 0.03436, 0.1248, 0.03372, 0.1254, 0.03372, 0.1206, 0.03624, 0.121, 0.03708, 0.1203, 0.03708, 0.252, 0.02058, 0.2518, 0.02, 0.2523, 0.02, 0.126, 0.02716, 0.1254, 0.02716, 0.1254, 0.02647, 0.126, 0.02647, 0.1092, 0.03562, 0.1089, 0.03597, 0.1086, 0.03586, 0.1091, 0.03537, 0.1089, 0.03597, 0.1089, 0.03645, 0.1086, 0.03655, 0.1086, 0.03586, 0.1089, 0.03645, 0.1092, 0.03679, 0.1091, 0.03705, 0.1086, 0.03655, 0.1092, 0.03679, 0.1097, 0.03679, 0.1098, 0.03705, 0.1091, 0.03705, 0.1097, 0.03679, 0.11, 0.03645, 0.1103, 0.03656, 0.1098, 0.03705, 0.11, 0.03645, 0.11, 0.03597, 0.1103, 0.03586, 0.1103, 0.03656, 0.11, 0.03597, 0.1097, 0.03562, 0.1098, 0.03537, 0.1103, 0.03586, 0.1097, 0.03562, 0.1092, 0.03562, 0.1091, 0.03537, 0.1098, 0.03537])
me_plane_001.materials.append(mat_material_001)
me_plane_001.use_remesh_fix_poles = True
me_plane_001.use_remesh_preserve_attributes = False
me_plane_001.use_mirror_vertex_groups = False
me_plane_001.update()
me_plane_002 = bpy.data.meshes.new('Plane.002')
me_plane_002.from_pydata([(-0.3547, -0.8117, 0.1837), (-0.476, -0.8117, 0.1837), (-0.3547, -0.63, 0.1837), (-0.476, -0.63, 0.1837), (-0.3547, -0.6832, 0.05522), (-0.476, -0.6832, 0.05522), (-0.3547, -0.8117, 0.00198), (-0.476, -0.8117, 0.00198), (-0.3547, -0.9403, 0.05522), (-0.476, -0.9403, 0.05522), (-0.3547, -0.9935, 0.1837), (-0.476, -0.9935, 0.1837), (-0.3547, -0.9403, 0.3123), (-0.476, -0.9403, 0.3123), (-0.3547, -0.8117, 0.3655), (-0.476, -0.8117, 0.3655), (-0.3547, -0.6832, 0.3123), (-0.476, -0.6832, 0.3123), (-0.476, -0.7223, 0.0943), (-0.476, -0.6852, 0.1837), (-0.476, -0.8117, 0.05724), (-0.476, -0.9012, 0.0943), (-0.476, -0.9382, 0.1837), (-0.476, -0.9012, 0.2732), (-0.476, -0.8117, 0.3102), (-0.476, -0.7223, 0.2732)], [], [(0, 4, 2), (1, 19, 18), (2, 4, 5, 3), (0, 6, 4), (1, 18, 20), (4, 6, 7, 5), (0, 8, 6), (1, 20, 21), (6, 8, 9, 7), (0, 10, 8), (1, 21, 22), (8, 10, 11, 9), (0, 12, 10), (1, 22, 23), (10, 12, 13, 11), (0, 14, 12), (1, 23, 24), (12, 14, 15, 13), (0, 16, 14), (1, 24, 25), (14, 16, 17, 15), (0, 2, 16), (1, 25, 19), (16, 2, 3, 17), (19, 3, 5, 18), (18, 5, 7, 20), (20, 7, 9, 21), (21, 9, 11, 22), (22, 11, 13, 23), (23, 13, 15, 24), (24, 15, 17, 25), (25, 17, 3, 19)])
_uv = me_plane_002.uv_layers.new(name='UVMap')
_uv.uv.foreach_set('vector', [0.1223, 0.03624, 0.1227, 0.03708, 0.122, 0.03708, 0.2537, 0.02058, 0.2535, 0.02117, 0.2531, 0.02083, 0.1254, 0.02772, 0.1254, 0.02716, 0.126, 0.02716, 0.126, 0.02772, 0.1223, 0.03624, 0.1232, 0.03658, 0.1227, 0.03708, 0.2537, 0.02058, 0.2531, 0.02083, 0.2531, 0.02034, 0.1248, 0.035, 0.1248, 0.03565, 0.1242, 0.03565, 0.1242, 0.035, 0.1223, 0.03624, 0.1232, 0.03589, 0.1232, 0.03658, 0.2537, 0.02058, 0.2531, 0.02034, 0.2535, 0.02, 0.1248, 0.03565, 0.1248, 0.03629, 0.1242, 0.03629, 0.1242, 0.03565, 0.1223, 0.03624, 0.1227, 0.0354, 0.1232, 0.03589, 0.2537, 0.02058, 0.2535, 0.02, 0.2539, 0.02, 0.1172, 0.03738, 0.1172, 0.03684, 0.1178, 0.03684, 0.1178, 0.03738, 0.1223, 0.03624, 0.122, 0.0354, 0.1227, 0.0354, 0.2537, 0.02058, 0.2539, 0.02, 0.2543, 0.02034, 0.1172, 0.03684, 0.1172, 0.03614, 0.1178, 0.03614, 0.1178, 0.03684, 0.1223, 0.03624, 0.1215, 0.03589, 0.122, 0.0354, 0.2537, 0.02058, 0.2543, 0.02034, 0.2543, 0.02082, 0.112, 0.03656, 0.112, 0.03591, 0.1126, 0.03591, 0.1126, 0.03656, 0.1223, 0.03624, 0.1215, 0.03659, 0.1215, 0.03589, 0.2537, 0.02058, 0.2543, 0.02082, 0.2539, 0.02117, 0.112, 0.03591, 0.112, 0.03527, 0.1126, 0.03527, 0.1126, 0.03591, 0.1223, 0.03624, 0.122, 0.03708, 0.1215, 0.03659, 0.2537, 0.02058, 0.2539, 0.02117, 0.2535, 0.02117, 0.1254, 0.02841, 0.1254, 0.02772, 0.126, 0.02772, 0.126, 0.02841, 0.1109, 0.03679, 0.1108, 0.03705, 0.1103, 0.03656, 0.1105, 0.03645, 0.1105, 0.03645, 0.1103, 0.03656, 0.1103, 0.03586, 0.1105, 0.03597, 0.1105, 0.03597, 0.1103, 0.03586, 0.1108, 0.03537, 0.1109, 0.03562, 0.1109, 0.03562, 0.1108, 0.03537, 0.1115, 0.03537, 0.1114, 0.03562, 0.1114, 0.03562, 0.1115, 0.03537, 0.112, 0.03586, 0.1117, 0.03597, 0.1117, 0.03597, 0.112, 0.03586, 0.112, 0.03655, 0.1117, 0.03645, 0.1117, 0.03645, 0.112, 0.03655, 0.1115, 0.03705, 0.1114, 0.03679, 0.1114, 0.03679, 0.1115, 0.03705, 0.1108, 0.03705, 0.1109, 0.03679])
me_plane_002.materials.append(mat_material_001)
me_plane_002.use_remesh_fix_poles = True
me_plane_002.use_remesh_preserve_attributes = False
me_plane_002.use_mirror_vertex_groups = False
me_plane_002.update()
me_plane_003 = bpy.data.meshes.new('Plane.003')
me_plane_003.from_pydata([(0.3547, 0.6463, 0.1837), (0.476, 0.6463, 0.1837), (0.3547, 0.8281, 0.1837), (0.476, 0.8281, 0.1837), (0.3547, 0.7748, 0.05522), (0.476, 0.7748, 0.05522), (0.3547, 0.6463, 0.00198), (0.476, 0.6463, 0.00198), (0.3547, 0.5178, 0.05522), (0.476, 0.5178, 0.05522), (0.3547, 0.4645, 0.1837), (0.476, 0.4645, 0.1837), (0.3547, 0.5178, 0.3123), (0.476, 0.5178, 0.3123), (0.3547, 0.6463, 0.3655), (0.476, 0.6463, 0.3655), (0.3547, 0.7748, 0.3123), (0.476, 0.7748, 0.3123), (0.476, 0.7357, 0.0943), (0.476, 0.7728, 0.1837), (0.476, 0.6463, 0.05724), (0.476, 0.5569, 0.0943), (0.476, 0.5198, 0.1837), (0.476, 0.5569, 0.2732), (0.476, 0.6463, 0.3102), (0.476, 0.7357, 0.2732)], [], [(0, 2, 4), (1, 18, 19), (2, 3, 5, 4), (0, 4, 6), (1, 20, 18), (4, 5, 7, 6), (0, 6, 8), (1, 21, 20), (6, 7, 9, 8), (0, 8, 10), (1, 22, 21), (8, 9, 11, 10), (0, 10, 12), (1, 23, 22), (10, 11, 13, 12), (0, 12, 14), (1, 24, 23), (12, 13, 15, 14), (0, 14, 16), (1, 25, 24), (14, 15, 17, 16), (0, 16, 2), (1, 19, 25), (16, 17, 3, 2), (19, 18, 5, 3), (18, 20, 7, 5), (20, 21, 9, 7), (21, 22, 11, 9), (22, 23, 13, 11), (23, 24, 15, 13), (24, 25, 17, 15), (25, 19, 3, 17)])
_uv = me_plane_003.uv_layers.new(name='UVMap')
_uv.uv.foreach_set('vector', [0.1223, 0.03456, 0.1227, 0.0354, 0.122, 0.0354, 0.252, 0.0189, 0.2526, 0.01915, 0.2523, 0.01949, 0.1254, 0.0344, 0.126, 0.0344, 0.126, 0.03497, 0.1254, 0.03497, 0.1223, 0.03456, 0.122, 0.0354, 0.1215, 0.0349, 0.252, 0.0189, 0.2526, 0.01866, 0.2526, 0.01915, 0.1236, 0.03372, 0.1242, 0.03372, 0.1242, 0.03436, 0.1236, 0.03436, 0.1223, 0.03456, 0.1215, 0.0349, 0.1215, 0.03421, 0.252, 0.0189, 0.2523, 0.01832, 0.2526, 0.01866, 0.1236, 0.03436, 0.1242, 0.03436, 0.1242, 0.035, 0.1236, 0.035, 0.1223, 0.03456, 0.1215, 0.03421, 0.122, 0.03372, 0.252, 0.0189, 0.2518, 0.01832, 0.2523, 0.01832, 0.1146, 0.03741, 0.114, 0.03741, 0.114, 0.03687, 0.1146, 0.03687, 0.1223, 0.03456, 0.122, 0.03372, 0.1227, 0.03372, 0.252, 0.0189, 0.2514, 0.01866, 0.2518, 0.01832, 0.1146, 0.03687, 0.114, 0.03687, 0.114, 0.03618, 0.1146, 0.03618, 0.1223, 0.03456, 0.1227, 0.03372, 0.1232, 0.03421, 0.252, 0.0189, 0.2514, 0.01914, 0.2514, 0.01866, 0.1132, 0.03656, 0.1126, 0.03656, 0.1126, 0.03591, 0.1132, 0.03591, 0.1223, 0.03456, 0.1232, 0.03421, 0.1232, 0.03491, 0.252, 0.0189, 0.2518, 0.01949, 0.2514, 0.01914, 0.1132, 0.03591, 0.1126, 0.03591, 0.1126, 0.03527, 0.1132, 0.03527, 0.1223, 0.03456, 0.1232, 0.03491, 0.1227, 0.0354, 0.252, 0.0189, 0.2523, 0.01949, 0.2518, 0.01949, 0.1254, 0.03372, 0.126, 0.03372, 0.126, 0.0344, 0.1254, 0.0344, 0.1097, 0.03511, 0.11, 0.03477, 0.1103, 0.03488, 0.1098, 0.03537, 0.11, 0.03477, 0.11, 0.03429, 0.1103, 0.03418, 0.1103, 0.03488, 0.11, 0.03429, 0.1097, 0.03394, 0.1098, 0.03369, 0.1103, 0.03418, 0.1097, 0.03394, 0.1092, 0.03394, 0.1091, 0.03369, 0.1098, 0.03369, 0.1092, 0.03394, 0.1089, 0.03429, 0.1086, 0.03418, 0.1091, 0.03369, 0.1089, 0.03429, 0.1089, 0.03477, 0.1086, 0.03487, 0.1086, 0.03418, 0.1089, 0.03477, 0.1092, 0.03511, 0.1091, 0.03537, 0.1086, 0.03487, 0.1092, 0.03511, 0.1097, 0.03511, 0.1098, 0.03537, 0.1091, 0.03537])
me_plane_003.materials.append(mat_material_001)
me_plane_003.use_remesh_fix_poles = True
me_plane_003.use_remesh_preserve_attributes = False
me_plane_003.use_mirror_vertex_groups = False
me_plane_003.update()
me_plane_004 = bpy.data.meshes.new('Plane.004')
me_plane_004.from_pydata([(-0.3547, 0.6463, 0.1837), (-0.476, 0.6463, 0.1837), (-0.3547, 0.8281, 0.1837), (-0.476, 0.8281, 0.1837), (-0.3547, 0.7748, 0.05522), (-0.476, 0.7748, 0.05522), (-0.3547, 0.6463, 0.00198), (-0.476, 0.6463, 0.00198), (-0.3547, 0.5178, 0.05522), (-0.476, 0.5178, 0.05522), (-0.3547, 0.4645, 0.1837), (-0.476, 0.4645, 0.1837), (-0.3547, 0.5178, 0.3123), (-0.476, 0.5178, 0.3123), (-0.3547, 0.6463, 0.3655), (-0.476, 0.6463, 0.3655), (-0.3547, 0.7748, 0.3123), (-0.476, 0.7748, 0.3123), (-0.476, 0.7357, 0.0943), (-0.476, 0.7728, 0.1837), (-0.476, 0.6463, 0.05724), (-0.476, 0.5569, 0.0943), (-0.476, 0.5198, 0.1837), (-0.476, 0.5569, 0.2732), (-0.476, 0.6463, 0.3102), (-0.476, 0.7357, 0.2732)], [], [(0, 4, 2), (1, 19, 18), (2, 4, 5, 3), (0, 6, 4), (1, 18, 20), (4, 6, 7, 5), (0, 8, 6), (1, 20, 21), (6, 8, 9, 7), (0, 10, 8), (1, 21, 22), (8, 10, 11, 9), (0, 12, 10), (1, 22, 23), (10, 12, 13, 11), (0, 14, 12), (1, 23, 24), (12, 14, 15, 13), (0, 16, 14), (1, 24, 25), (14, 16, 17, 15), (0, 2, 16), (1, 25, 19), (16, 2, 3, 17), (19, 3, 5, 18), (18, 5, 7, 20), (20, 7, 9, 21), (21, 9, 11, 22), (22, 11, 13, 23), (23, 13, 15, 24), (24, 15, 17, 25), (25, 17, 3, 19)])
_uv = me_plane_004.uv_layers.new(name='UVMap')
_uv.uv.foreach_set('vector', [0.1206, 0.03456, 0.1215, 0.03491, 0.121, 0.0354, 0.2537, 0.0189, 0.2535, 0.01949, 0.2531, 0.01915, 0.1254, 0.02522, 0.1254, 0.02465, 0.126, 0.02465, 0.126, 0.02522, 0.1206, 0.03456, 0.1215, 0.03421, 0.1215, 0.03491, 0.2537, 0.0189, 0.2531, 0.01915, 0.2531, 0.01866, 0.1242, 0.035, 0.1242, 0.03565, 0.1236, 0.03565, 0.1236, 0.035, 0.1206, 0.03456, 0.121, 0.03372, 0.1215, 0.03421, 0.2537, 0.0189, 0.2531, 0.01866, 0.2535, 0.01832, 0.1242, 0.03565, 0.1242, 0.03629, 0.1236, 0.03629, 0.1236, 0.03565, 0.1206, 0.03456, 0.1203, 0.03372, 0.121, 0.03372, 0.2537, 0.0189, 0.2535, 0.01832, 0.2539, 0.01832, 0.1134, 0.03741, 0.1134, 0.03687, 0.114, 0.03687, 0.114, 0.03741, 0.1206, 0.03456, 0.1198, 0.03421, 0.1203, 0.03372, 0.2537, 0.0189, 0.2539, 0.01832, 0.2543, 0.01866, 0.1134, 0.03687, 0.1134, 0.03618, 0.114, 0.03618, 0.114, 0.03687, 0.1206, 0.03456, 0.1198, 0.0349, 0.1198, 0.03421, 0.2537, 0.0189, 0.2543, 0.01866, 0.2543, 0.01914, 0.1163, 0.03655, 0.1163, 0.03591, 0.1169, 0.03591, 0.1169, 0.03655, 0.1206, 0.03456, 0.1203, 0.0354, 0.1198, 0.0349, 0.2537, 0.0189, 0.2543, 0.01914, 0.2539, 0.01949, 0.1163, 0.03591, 0.1163, 0.03527, 0.1169, 0.03527, 0.1169, 0.03591, 0.1206, 0.03456, 0.121, 0.0354, 0.1203, 0.0354, 0.2537, 0.0189, 0.2539, 0.01949, 0.2535, 0.01949, 0.1254, 0.02591, 0.1254, 0.02522, 0.126, 0.02522, 0.126, 0.02591, 0.1109, 0.03511, 0.1108, 0.03537, 0.1103, 0.03488, 0.1105, 0.03477, 0.1105, 0.03477, 0.1103, 0.03488, 0.1103, 0.03418, 0.1105, 0.03429, 0.1105, 0.03429, 0.1103, 0.03418, 0.1108, 0.03369, 0.1109, 0.03394, 0.1109, 0.03394, 0.1108, 0.03369, 0.1115, 0.03369, 0.1114, 0.03394, 0.1114, 0.03394, 0.1115, 0.03369, 0.112, 0.03418, 0.1117, 0.03429, 0.1117, 0.03429, 0.112, 0.03418, 0.112, 0.03487, 0.1117, 0.03477, 0.1117, 0.03477, 0.112, 0.03487, 0.1115, 0.03537, 0.1114, 0.03511, 0.1114, 0.03511, 0.1115, 0.03537, 0.1108, 0.03537, 0.1109, 0.03511])
me_plane_004.materials.append(mat_material_001)
me_plane_004.use_remesh_fix_poles = True
me_plane_004.use_remesh_preserve_attributes = False
me_plane_004.use_mirror_vertex_groups = False
me_plane_004.update()

# ---- objects
ob_coupe_03_blue = bpy.data.objects.new('Coupe_03_Blue', me_plane)
ob_wheel_fl = bpy.data.objects.new('Wheel_FL', me_plane_001)
ob_wheel_fr = bpy.data.objects.new('Wheel_FR', me_plane_002)
ob_wheel_rl = bpy.data.objects.new('Wheel_RL', me_plane_003)
ob_wheel_rr = bpy.data.objects.new('Wheel_RR', me_plane_004)

# ---- transforms, parenting, visibility, modifiers, constraints
ob_coupe_03_blue.location = (0.0, 0.0, 0.0)
ob_coupe_03_blue.lineart.crease_threshold = 0.0
ob_wheel_fl.parent = ob_coupe_03_blue
ob_wheel_fl.location = (0.0, 0.0, 0.0)
ob_wheel_fl.lineart.crease_threshold = 0.0
ob_wheel_fr.parent = ob_coupe_03_blue
ob_wheel_fr.location = (0.0, 0.0, 0.0)
ob_wheel_fr.lineart.crease_threshold = 0.0
ob_wheel_rl.parent = ob_coupe_03_blue
ob_wheel_rl.location = (0.0, 0.0, 0.0)
ob_wheel_rl.lineart.crease_threshold = 0.0
ob_wheel_rr.parent = ob_coupe_03_blue
ob_wheel_rr.location = (0.0, 0.0, 0.0)
ob_wheel_rr.lineart.crease_threshold = 0.0

# ---- collection membership
col_collection.objects.link(ob_coupe_03_blue)
col_collection.objects.link(ob_wheel_fl)
col_collection.objects.link(ob_wheel_fr)
col_collection.objects.link(ob_wheel_rl)
col_collection.objects.link(ob_wheel_rr)

# ---- scene / render settings (as saved in the file)
scene.frame_start = 1; scene.frame_end = 250; scene.frame_set(4)
scene.render.engine = 'BLENDER_EEVEE_NEXT'
scene.cycles.use_denoising = False
scene.cycles.samples = 128
scene.cycles.sampling_pattern = 'TABULATED_SOBOL'
scene.cycles.use_adaptive_sampling = False
scene.cycles.use_light_tree = False
scene.view_settings.view_transform = 'Filmic'
bpy.context.view_layer.update()

# ---- added for rendering (the .blend has no active camera and no usable light): camera, sun
cam_auto = bpy.data.cameras.new('AutoCamera')
cam_auto.lens = 50.0
cam_auto.sensor_width = 36.0
cam_auto.clip_end = 1000.0
ob_auto_camera = bpy.data.objects.new('AutoCamera', cam_auto)
scene.collection.objects.link(ob_auto_camera)
ob_auto_camera.location = (2.84756, -3.45965, 2.65716)
ob_auto_camera.rotation_euler = (1.09748, -7.21219e-08, 0.694738)
scene.camera = ob_auto_camera
light_auto_sun = bpy.data.lights.new('AutoSun', 'SUN')
light_auto_sun.energy = 3.0
light_auto_sun.angle = 0.0523599
ob_auto_sun = bpy.data.objects.new('AutoSun', light_auto_sun)
scene.collection.objects.link(ob_auto_sun)
ob_auto_sun.rotation_euler = (0.872665, 0.174533, 0.523599)
bpy.context.view_layer.update()
